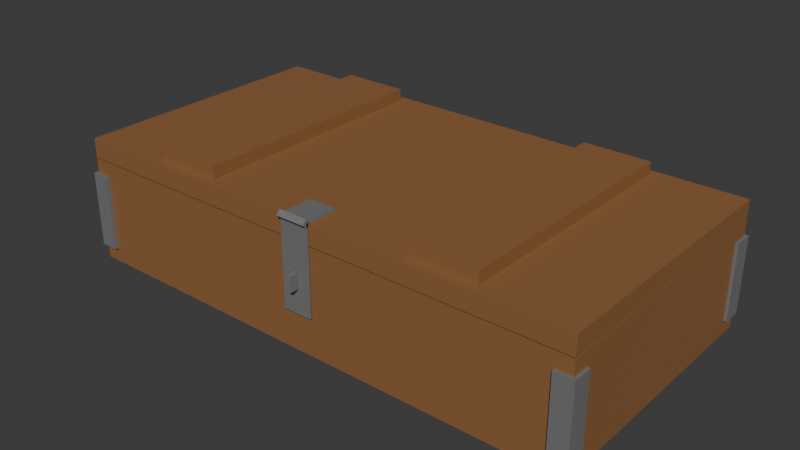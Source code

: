 # Source: WeaponChest.blend  (saved by Blender 4.4.32; exported with 4.5.12 LTS)
import bpy
from mathutils import Matrix  # noqa: F401  (used for matrix-valued properties, if any)

bpy.ops.wm.read_factory_settings(use_empty=True)
scene = bpy.context.scene
scene.name = 'Scene'

# ---- collections
col_collection = bpy.data.collections.new('Collection'); scene.collection.children.link(col_collection)

# ---- materials (node trees are filled in below, after node groups)
mat_material = bpy.data.materials.new('Material')
mat_material.alpha_threshold = 0.0
mat_material.roughness = 0.5
mat_material.line_color = (0.0, 0.0, 0.0, 1.0)
mat_material_002 = bpy.data.materials.new('Material.002')
mat_material_001 = bpy.data.materials.new('Material.001')

# ---- material node trees
mat_material.use_nodes = True; mat_material.node_tree.nodes.clear()
_N = mat_material.node_tree.nodes; _L = mat_material.node_tree.links
n0 = _N.new('ShaderNodeOutputMaterial'); n0.name = 'Material Output'; n0.location = (300, 300)
n1 = _N.new('ShaderNodeBsdfPrincipled'); n1.name = 'Principled BSDF'; n1.location = (10, 300)
n1.inputs[0].default_value = (0.2874, 0.1329, 0.04817, 1.0)
n1.inputs[3].default_value = 1.45
_L.new(n1.outputs[0], n0.inputs[0])
n0.is_active_output = True
mat_material_002.use_nodes = True; mat_material_002.node_tree.nodes.clear()
_N = mat_material_002.node_tree.nodes; _L = mat_material_002.node_tree.links
n0 = _N.new('ShaderNodeBsdfPrincipled'); n0.name = 'Principled BSDF'; n0.location = (10, 300)
n0.inputs[0].default_value = (0.1845, 0.1845, 0.1845, 0.4667)
n1 = _N.new('ShaderNodeOutputMaterial'); n1.name = 'Material Output'; n1.location = (300, 300)
_L.new(n0.outputs[0], n1.inputs[0])
n1.is_active_output = True
mat_material_001.use_nodes = True; mat_material_001.node_tree.nodes.clear()
_N = mat_material_001.node_tree.nodes; _L = mat_material_001.node_tree.links
n0 = _N.new('ShaderNodeBsdfPrincipled'); n0.name = 'Principled BSDF'; n0.location = (10, 300)
n0.inputs[0].default_value = (0.1845, 0.1845, 0.1845, 1.0)
n1 = _N.new('ShaderNodeOutputMaterial'); n1.name = 'Material Output'; n1.location = (300, 300)
_L.new(n0.outputs[0], n1.inputs[0])
n1.is_active_output = True

# ---- world
world_world = bpy.data.worlds.new('World'); scene.world = world_world
world_world.use_nodes = True; world_world.node_tree.nodes.clear()
_N = world_world.node_tree.nodes; _L = world_world.node_tree.links
n0 = _N.new('ShaderNodeOutputWorld'); n0.name = 'World Output'; n0.location = (300, 300)
n1 = _N.new('ShaderNodeBackground'); n1.name = 'Background'; n1.location = (10, 300)
n1.inputs[0].default_value = (0.05088, 0.05088, 0.05088, 1.0)
_L.new(n1.outputs[0], n0.inputs[0])
n0.is_active_output = True
world_world.color = (0.05088, 0.05088, 0.05088)
world_world.sun_shadow_jitter_overblur = 0.0

# ---- meshes
me_cube = bpy.data.meshes.new('Cube')
me_cube.from_pydata([(5.008, 2.568, 1.999), (5.008, 2.568, -0.0008664), (5.008, -2.568, 1.999), (5.008, -2.568, -0.0008664), (-5.008, 2.568, 1.999), (-5.008, 2.568, -0.0008664), (-5.008, -2.568, 1.999), (-5.008, -2.568, -0.0008664), (4.679, -2.251, 1.999), (-4.679, -2.251, 1.999), (4.679, 2.25, 1.999), (-4.679, 2.25, 1.999), (4.679, -2.251, 1.354), (-4.679, -2.251, 1.354), (4.679, 2.25, 1.354), (-4.679, 2.25, 1.354), (3.749, -0.7636, 1.354), (-3.749, -0.7636, 1.354), (3.749, 0.763, 1.354), (-3.749, 0.763, 1.354), (3.749, -0.7636, 0.9372), (-3.749, -0.7636, 0.9372), (3.749, 0.763, 0.9372), (-3.749, 0.763, 0.9372), (-5.008, 2.568, -0.0008664), (-5.008, -2.568, -0.0008664), (5.008, 2.568, 1.999), (5.008, 2.568, -0.0008664), (-5.008, -2.568, 1.999), (5.008, -2.568, 1.999), (5.008, -2.568, -0.0008664), (-5.008, 2.568, 1.999), (0.2598, 2.568, -0.0008664), (-0.2598, 2.568, -0.0008664), (0.2598, -2.568, 1.999), (-0.2598, -2.568, 1.999), (-0.2598, -2.568, -0.0008664), (0.2598, -2.568, -0.0008664), (-0.2598, 2.568, 1.999), (0.2598, 2.568, 1.999), (0.2427, -2.251, 1.999), (-0.2427, -2.251, 1.999), (-0.2427, 2.25, 1.999), (0.2427, 2.25, 1.999), (0.2427, -2.251, 1.354), (-0.2427, -2.251, 1.354), (-0.2427, 2.25, 1.354), (0.2427, 2.25, 1.354), (0.1945, -0.7636, 1.354), (-0.1945, -0.7636, 1.354), (-0.1945, 0.763, 1.354), (0.1945, 0.763, 1.354), (0.1945, -0.7636, 0.9372), (-0.1945, -0.7636, 0.9372), (-0.1945, 0.763, 0.9372), (0.1945, 0.763, 0.9372), (0.2369, -2.568, 1.971), (-0.2369, -2.568, 1.971), (-0.2369, -2.568, 0.8623), (0.2369, -2.568, 0.8623), (0.2369, -2.601, 1.971), (-0.2369, -2.601, 1.971), (-0.2369, -2.601, 0.8623), (0.2369, -2.601, 0.8623), (0.03669, -2.601, 1.493), (-0.03669, -2.601, 1.493), (-0.03669, -2.601, 1.196), (0.03669, -2.601, 1.196), (0.03669, -2.767, 1.493), (-0.03669, -2.767, 1.493), (-0.03669, -2.767, 1.196), (0.03669, -2.767, 1.196), (4.704, -2.63, 0.2712), (4.704, -2.63, 1.726), (4.692, -2.252, 0.2712), (4.692, -2.252, 1.726), (5.062, -2.63, 0.2712), (5.062, -2.63, 1.726), (5.062, -2.252, 0.2712), (5.062, -2.252, 1.726), (-5.063, -2.63, 0.2712), (-5.063, -2.63, 1.726), (-5.075, -2.252, 0.2712), (-5.075, -2.252, 1.726), (-4.704, -2.63, 0.2712), (-4.704, -2.63, 1.726), (-4.704, -2.252, 0.2712), (-4.704, -2.252, 1.726), (4.704, 2.242, 0.2712), (4.704, 2.242, 1.726), (4.692, 2.62, 0.2712), (4.692, 2.62, 1.726), (5.062, 2.242, 0.2712), (5.062, 2.242, 1.726), (5.062, 2.62, 0.2712), (5.062, 2.62, 1.726), (-5.063, 2.242, 0.2712), (-5.063, 2.242, 1.726), (-5.075, 2.62, 0.2712), (-5.075, 2.62, 1.726), (-4.704, 2.242, 0.2712), (-4.704, 2.242, 1.726), (-4.704, 2.62, 0.2712), (-4.704, 2.62, 1.726)], [], [(34, 2, 8, 40), (36, 35, 6, 7), (5, 7, 25, 24), (32, 1, 3, 37), (3, 1, 27, 30), (32, 39, 0, 1), (42, 11, 15, 46), (4, 6, 9, 11), (2, 0, 10, 8), (38, 4, 11, 42), (15, 13, 17, 19), (8, 10, 14, 12), (11, 9, 13, 15), (40, 8, 12, 44), (50, 19, 23, 54), (44, 12, 16, 48), (46, 15, 19, 50), (12, 14, 18, 16), (54, 23, 21, 53), (16, 18, 22, 20), (19, 17, 21, 23), (48, 16, 20, 52), (25, 28, 31, 24), (27, 26, 29, 30), (6, 4, 31, 28), (0, 2, 29, 26), (4, 5, 24, 31), (7, 6, 28, 25), (2, 3, 30, 29), (1, 0, 26, 27), (17, 49, 53, 21), (49, 48, 52, 53), (22, 55, 52, 20), (55, 54, 53, 52), (14, 47, 51, 18), (47, 46, 50, 51), (13, 45, 49, 17), (45, 44, 48, 49), (18, 51, 55, 22), (51, 50, 54, 55), (9, 41, 45, 13), (41, 40, 44, 45), (0, 39, 43, 10), (39, 38, 42, 43), (10, 43, 47, 14), (43, 42, 46, 47), (5, 4, 38, 33), (33, 38, 39, 32), (5, 33, 36, 7), (33, 32, 37, 36), (3, 2, 34, 37), (37, 34, 56, 59), (6, 35, 41, 9), (35, 34, 40, 41), (59, 56, 60, 63), (36, 37, 59, 58), (34, 35, 57, 56), (35, 36, 58, 57), (61, 62, 66, 65), (56, 57, 61, 60), (57, 58, 62, 61), (58, 59, 63, 62), (67, 64, 68, 71), (62, 63, 67, 66), (63, 60, 64, 67), (60, 61, 65, 64), (71, 68, 69, 70), (64, 65, 69, 68), (65, 66, 70, 69), (66, 67, 71, 70), (72, 73, 75, 74), (74, 75, 79, 78), (78, 79, 77, 76), (76, 77, 73, 72), (74, 78, 76, 72), (79, 75, 73, 77), (80, 81, 83, 82), (82, 83, 87, 86), (86, 87, 85, 84), (84, 85, 81, 80), (82, 86, 84, 80), (87, 83, 81, 85), (88, 89, 91, 90), (90, 91, 95, 94), (94, 95, 93, 92), (92, 93, 89, 88), (90, 94, 92, 88), (95, 91, 89, 93), (96, 97, 99, 98), (98, 99, 103, 102), (102, 103, 101, 100), (100, 101, 97, 96), (98, 102, 100, 96), (103, 99, 97, 101)])
me_cube.polygons.foreach_set('material_index', [0, 0, 0, 0, 0, 0, 0, 0, 0, 0, 1, 0, 0, 0, 1, 1, 1, 1, 1, 1, 1, 1, 0, 0, 0, 0, 0, 0, 0, 0, 1, 1, 1, 1, 1, 1, 1, 1, 1, 1, 0, 0, 0, 0, 0, 0, 0, 0, 0, 0, 0, 0, 0, 0, 1, 0, 0, 0, 1, 1, 1, 1, 1, 1, 1, 1, 1, 1, 1, 1, 1, 1, 1, 1, 1, 1, 1, 1, 1, 1, 1, 1, 1, 1, 1, 1, 1, 1, 1, 1, 1, 1, 1, 1])
_uv = me_cube.uv_layers.new(name='UVMap')
_uv.uv.foreach_set('vector', [0.625, 0.8333, 0.625, 0.75, 0.625, 0.75, 0.625, 0.8333, 0.375, 0.9167, 0.625, 0.9167, 0.625, 1.0, 0.375, 1.0, 0.125, 0.5, 0.125, 0.75, 0.125, 0.75, 0.125, 0.5, 0.2917, 0.5, 0.375, 0.5, 0.375, 0.75, 0.2917, 0.75, 0.375, 0.75, 0.375, 0.5, 0.375, 0.5, 0.375, 0.75, 0.375, 0.4167, 0.625, 0.4167, 0.625, 0.5, 0.375, 0.5, 0.625, 0.3333, 0.625, 0.25, 0.625, 0.25, 0.625, 0.3333, 0.625, 0.25, 0.625, 0.0, 0.625, 0.0, 0.625, 0.25, 0.625, 0.75, 0.625, 0.5, 0.625, 0.5, 0.625, 0.75, 0.625, 0.3333, 0.625, 0.25, 0.625, 0.25, 0.625, 0.3333, 0.625, 0.25, 0.625, 0.0, 0.625, 0.0, 0.625, 0.25, 0.625, 0.75, 0.625, 0.5, 0.625, 0.5, 0.625, 0.75, 0.625, 0.25, 0.625, 0.0, 0.625, 0.0, 0.625, 0.25, 0.625, 0.8333, 0.625, 0.75, 0.625, 0.75, 0.625, 0.8333, 0.625, 0.3333, 0.625, 0.25, 0.625, 0.25, 0.625, 0.3333, 0.625, 0.8333, 0.625, 0.75, 0.625, 0.75, 0.625, 0.8333, 0.625, 0.3333, 0.625, 0.25, 0.625, 0.25, 0.625, 0.3333, 0.625, 0.75, 0.625, 0.5, 0.625, 0.5, 0.625, 0.75, 0.7917, 0.5, 0.875, 0.5, 0.875, 0.75, 0.7917, 0.75, 0.625, 0.75, 0.625, 0.5, 0.625, 0.5, 0.625, 0.75, 0.625, 0.25, 0.625, 0.0, 0.625, 0.0, 0.625, 0.25, 0.625, 0.8333, 0.625, 0.75, 0.625, 0.75, 0.625, 0.8333, 0.375, 0.0, 0.625, 0.0, 0.625, 0.25, 0.375, 0.25, 0.375, 0.5, 0.625, 0.5, 0.625, 0.75, 0.375, 0.75, 0.625, 0.0, 0.625, 0.25, 0.625, 0.25, 0.625, 0.0, 0.625, 0.5, 0.625, 0.75, 0.625, 0.75, 0.625, 0.5, 0.625, 0.25, 0.375, 0.25, 0.375, 0.25, 0.625, 0.25, 0.375, 1.0, 0.625, 1.0, 0.625, 1.0, 0.375, 1.0, 0.625, 0.75, 0.375, 0.75, 0.375, 0.75, 0.625, 0.75, 0.375, 0.5, 0.625, 0.5, 0.625, 0.5, 0.375, 0.5, 0.625, 1.0, 0.625, 0.9167, 0.625, 0.9167, 0.625, 1.0, 0.625, 0.9167, 0.625, 0.8333, 0.625, 0.8333, 0.625, 0.9167, 0.625, 0.5, 0.7083, 0.5, 0.7083, 0.75, 0.625, 0.75, 0.7083, 0.5, 0.7917, 0.5, 0.7917, 0.75, 0.7083, 0.75, 0.625, 0.5, 0.625, 0.4167, 0.625, 0.4167, 0.625, 0.5, 0.625, 0.4167, 0.625, 0.3333, 0.625, 0.3333, 0.625, 0.4167, 0.625, 1.0, 0.625, 0.9167, 0.625, 0.9167, 0.625, 1.0, 0.625, 0.9167, 0.625, 0.8333, 0.625, 0.8333, 0.625, 0.9167, 0.625, 0.5, 0.625, 0.4167, 0.625, 0.4167, 0.625, 0.5, 0.625, 0.4167, 0.625, 0.3333, 0.625, 0.3333, 0.625, 0.4167, 0.625, 1.0, 0.625, 0.9167, 0.625, 0.9167, 0.625, 1.0, 0.625, 0.9167, 0.625, 0.8333, 0.625, 0.8333, 0.625, 0.9167, 0.625, 0.5, 0.625, 0.4167, 0.625, 0.4167, 0.625, 0.5, 0.625, 0.4167, 0.625, 0.3333, 0.625, 0.3333, 0.625, 0.4167, 0.625, 0.5, 0.625, 0.4167, 0.625, 0.4167, 0.625, 0.5, 0.625, 0.4167, 0.625, 0.3333, 0.625, 0.3333, 0.625, 0.4167, 0.375, 0.25, 0.625, 0.25, 0.625, 0.3333, 0.375, 0.3333, 0.375, 0.3333, 0.625, 0.3333, 0.625, 0.4167, 0.375, 0.4167, 0.125, 0.5, 0.2083, 0.5, 0.2083, 0.75, 0.125, 0.75, 0.2083, 0.5, 0.2917, 0.5, 0.2917, 0.75, 0.2083, 0.75, 0.375, 0.75, 0.625, 0.75, 0.625, 0.8333, 0.375, 0.8333, 0.375, 0.8333, 0.625, 0.8333, 0.625, 0.8333, 0.375, 0.8333, 0.625, 1.0, 0.625, 0.9167, 0.625, 0.9167, 0.625, 1.0, 0.625, 0.9167, 0.625, 0.8333, 0.625, 0.8333, 0.625, 0.9167, 0.375, 0.8333, 0.625, 0.8333, 0.625, 0.8333, 0.375, 0.8333, 0.2083, 0.75, 0.2917, 0.75, 0.2917, 0.75, 0.2083, 0.75, 0.625, 0.8333, 0.625, 0.9167, 0.625, 0.9167, 0.625, 0.8333, 0.625, 0.9167, 0.375, 0.9167, 0.375, 0.9167, 0.625, 0.9167, 0.625, 0.9167, 0.375, 0.9167, 0.375, 0.9167, 0.625, 0.9167, 0.625, 0.8333, 0.625, 0.9167, 0.625, 0.9167, 0.625, 0.8333, 0.625, 0.9167, 0.375, 0.9167, 0.375, 0.9167, 0.625, 0.9167, 0.2083, 0.75, 0.2917, 0.75, 0.2917, 0.75, 0.2083, 0.75, 0.375, 0.8333, 0.625, 0.8333, 0.625, 0.8333, 0.375, 0.8333, 0.2083, 0.75, 0.2917, 0.75, 0.2917, 0.75, 0.2083, 0.75, 0.375, 0.8333, 0.625, 0.8333, 0.625, 0.8333, 0.375, 0.8333, 0.625, 0.8333, 0.625, 0.9167, 0.625, 0.9167, 0.625, 0.8333, 0.375, 0.8333, 0.625, 0.8333, 0.625, 0.9167, 0.375, 0.9167, 0.625, 0.8333, 0.625, 0.9167, 0.625, 0.9167, 0.625, 0.8333, 0.625, 0.9167, 0.375, 0.9167, 0.375, 0.9167, 0.625, 0.9167, 0.2083, 0.75, 0.2917, 0.75, 0.2917, 0.75, 0.2083, 0.75, 0.375, 0.0, 0.625, 0.0, 0.625, 0.25, 0.375, 0.25, 0.375, 0.25, 0.625, 0.25, 0.625, 0.5, 0.375, 0.5, 0.375, 0.5, 0.625, 0.5, 0.625, 0.75, 0.375, 0.75, 0.375, 0.75, 0.625, 0.75, 0.625, 1.0, 0.375, 1.0, 0.125, 0.5, 0.375, 0.5, 0.375, 0.75, 0.125, 0.75, 0.625, 0.5, 0.875, 0.5, 0.875, 0.75, 0.625, 0.75, 0.375, 0.0, 0.625, 0.0, 0.625, 0.25, 0.375, 0.25, 0.375, 0.25, 0.625, 0.25, 0.625, 0.5, 0.375, 0.5, 0.375, 0.5, 0.625, 0.5, 0.625, 0.75, 0.375, 0.75, 0.375, 0.75, 0.625, 0.75, 0.625, 1.0, 0.375, 1.0, 0.125, 0.5, 0.375, 0.5, 0.375, 0.75, 0.125, 0.75, 0.625, 0.5, 0.875, 0.5, 0.875, 0.75, 0.625, 0.75, 0.375, 0.0, 0.625, 0.0, 0.625, 0.25, 0.375, 0.25, 0.375, 0.25, 0.625, 0.25, 0.625, 0.5, 0.375, 0.5, 0.375, 0.5, 0.625, 0.5, 0.625, 0.75, 0.375, 0.75, 0.375, 0.75, 0.625, 0.75, 0.625, 1.0, 0.375, 1.0, 0.125, 0.5, 0.375, 0.5, 0.375, 0.75, 0.125, 0.75, 0.625, 0.5, 0.875, 0.5, 0.875, 0.75, 0.625, 0.75, 0.375, 0.0, 0.625, 0.0, 0.625, 0.25, 0.375, 0.25, 0.375, 0.25, 0.625, 0.25, 0.625, 0.5, 0.375, 0.5, 0.375, 0.5, 0.625, 0.5, 0.625, 0.75, 0.375, 0.75, 0.375, 0.75, 0.625, 0.75, 0.625, 1.0, 0.375, 1.0, 0.125, 0.5, 0.375, 0.5, 0.375, 0.75, 0.125, 0.75, 0.625, 0.5, 0.875, 0.5, 0.875, 0.75, 0.625, 0.75])
me_cube.materials.append(mat_material)
me_cube.materials.append(mat_material_002)
me_cube.use_mirror_vertex_groups = False
me_cube.update()
me_cube_001 = bpy.data.meshes.new('Cube.001')
me_cube_001.from_pydata([(-5.008, -5.133, -0.004611), (-5.008, -5.133, 0.3647), (-5.008, 0.004452, -0.004611), (-5.008, 0.004452, 0.3647), (5.008, -5.133, -0.004611), (5.008, -5.133, 0.3647), (5.008, 0.004452, -0.004611), (5.008, 0.004452, 0.3647), (0.2645, 0.004452, -0.004611), (-0.2645, 0.004452, -0.004611), (-0.2645, 0.004452, 0.3647), (0.2645, 0.004452, 0.3647), (-0.2645, -5.133, -0.004611), (0.2645, -5.133, -0.004611), (0.2645, -5.133, 0.3647), (-0.2645, -5.133, 0.3647), (-1.914, 0.004452, -0.004611), (-3.461, 0.004452, -0.004611), (-1.914, -5.133, 0.3647), (-3.461, -5.133, 0.3647), (-3.461, 0.004452, 0.3647), (-1.914, 0.004452, 0.3647), (-3.461, -5.133, -0.004611), (-1.914, -5.133, -0.004611), (1.914, 0.004452, 0.3647), (3.461, 0.004452, 0.3647), (1.914, -5.133, -0.004611), (3.461, -5.133, -0.004611), (3.461, 0.004452, -0.004611), (1.914, 0.004452, -0.004611), (3.461, -5.133, 0.3647), (1.914, -5.133, 0.3647), (-2.049, -4.954, 0.3647), (-3.326, -4.954, 0.3647), (-3.326, -0.1747, 0.3647), (-2.049, -0.1747, 0.3647), (2.049, -0.1747, 0.3647), (3.326, -0.1747, 0.3647), (3.326, -4.954, 0.3647), (2.049, -4.954, 0.3647), (-2.049, -4.954, 0.6013), (-3.326, -4.954, 0.6013), (-3.326, -0.1747, 0.6013), (-2.049, -0.1747, 0.6013), (2.049, -0.1747, 0.6013), (3.326, -0.1747, 0.6013), (3.326, -4.954, 0.6013), (2.049, -4.954, 0.6013), (-5.008, -4.53, -0.004611), (-5.008, -4.53, 0.3647), (5.008, -4.53, -0.004611), (5.008, -4.53, 0.3647), (0.2645, -4.53, 0.3647), (-0.2645, -4.53, 0.3647), (-0.2645, -4.53, -0.004611), (0.2645, -4.53, -0.004611), (-3.461, -4.53, -0.004611), (-1.914, -4.53, -0.004611), (-1.914, -4.53, 0.3647), (-3.461, -4.53, 0.3647), (3.461, -4.53, 0.3647), (1.914, -4.53, 0.3647), (1.914, -4.53, -0.004611), (3.461, -4.53, -0.004611), (-2.049, -4.393, 0.3647), (-3.326, -4.393, 0.3647), (3.326, -4.393, 0.3647), (2.049, -4.393, 0.3647), (-2.049, -4.393, 0.6013), (-3.326, -4.393, 0.6013), (3.326, -4.393, 0.6013), (2.049, -4.393, 0.6013), (0.2645, -5.186, 0.4142), (-0.2645, -5.186, 0.4142), (0.2645, -4.53, 0.4142), (-0.2645, -4.53, 0.4142), (-0.2793, -5.185, 0.3141), (-0.2793, -5.266, 0.3954), (-0.2793, -5.104, 0.3954), (-0.2793, -5.185, 0.4767), (0.2793, -5.185, 0.3141), (0.2793, -5.266, 0.3954), (0.2793, -5.104, 0.3954), (0.2793, -5.185, 0.4767), (-0.2793, -5.15, -1.292), (-0.2793, -5.181, -1.292), (-0.2793, -5.15, 0.4047), (-0.2793, -5.181, 0.4047), (0.2793, -5.15, -1.292), (0.2793, -5.181, -1.292), (0.2793, -5.15, 0.4047), (0.2793, -5.181, 0.4047), (-0.2793, -5.15, -0.4415), (-0.2793, -5.15, -1.007), (-0.2793, -5.181, -1.007), (-0.2793, -5.181, -0.4415), (0.2793, -5.15, -1.007), (0.2793, -5.15, -0.4415), (0.2793, -5.181, -0.4415), (0.2793, -5.181, -1.007), (-0.2793, -5.15, -0.4415), (-0.2793, -5.15, -1.007), (-0.2793, -5.181, -1.007), (-0.2793, -5.181, -0.4415), (0.2793, -5.15, -1.007), (0.2793, -5.15, -0.4415), (0.2793, -5.181, -0.4415), (0.2793, -5.181, -1.007), (-0.04646, -5.153, -0.491), (-0.04646, -5.153, -0.9577), (-0.04646, -5.179, -0.9577), (-0.04646, -5.179, -0.491), (0.04646, -5.153, -0.9577), (0.04646, -5.153, -0.491), (0.04646, -5.179, -0.491), (0.04646, -5.179, -0.9577)], [], [(48, 49, 3, 2), (28, 25, 7, 6), (50, 51, 5, 4), (22, 19, 1, 0), (63, 50, 4, 27), (59, 49, 1, 19), (61, 52, 14, 31), (12, 13, 14, 15), (57, 54, 12, 23), (54, 55, 13, 12), (26, 31, 14, 13), (52, 53, 75, 74), (16, 21, 10, 9), (9, 10, 11, 8), (2, 3, 20, 17), (17, 20, 21, 16), (48, 56, 22, 0), (56, 57, 23, 22), (53, 58, 18, 15), (60, 25, 37, 66), (12, 15, 18, 23), (23, 18, 19, 22), (4, 5, 30, 27), (27, 30, 31, 26), (51, 60, 30, 5), (25, 24, 36, 37), (55, 62, 26, 13), (62, 63, 27, 26), (8, 11, 24, 29), (29, 24, 25, 28), (39, 38, 46, 47), (67, 39, 47, 71), (59, 19, 33, 65), (61, 31, 39, 67), (21, 20, 34, 35), (19, 18, 32, 33), (31, 30, 38, 39), (58, 21, 35, 64), (68, 69, 41, 40), (70, 71, 47, 46), (65, 33, 41, 69), (35, 34, 42, 43), (66, 37, 45, 70), (37, 36, 44, 45), (64, 35, 43, 68), (33, 32, 40, 41), (32, 64, 68, 40), (38, 66, 70, 46), (34, 65, 69, 42), (45, 44, 71, 70), (43, 42, 69, 68), (18, 58, 64, 32), (24, 61, 67, 36), (20, 59, 65, 34), (36, 67, 71, 44), (29, 28, 63, 62), (8, 29, 62, 55), (7, 25, 60, 51), (30, 60, 66, 38), (10, 21, 58, 53), (17, 16, 57, 56), (2, 17, 56, 48), (9, 8, 55, 54), (16, 9, 54, 57), (11, 10, 53, 52), (24, 11, 52, 61), (20, 3, 49, 59), (28, 6, 50, 63), (6, 7, 51, 50), (0, 1, 49, 48), (74, 75, 73, 72), (14, 52, 74, 72), (53, 15, 73, 75), (73, 15, 14, 72), (76, 77, 79, 78), (78, 79, 83, 82), (82, 83, 81, 80), (80, 81, 77, 76), (78, 82, 80, 76), (83, 79, 77, 81), (92, 95, 87, 86), (86, 87, 91, 90), (96, 99, 89, 88), (88, 89, 85, 84), (93, 96, 88, 84), (99, 94, 85, 89), (91, 87, 95, 98), (97, 98, 106, 105), (86, 90, 97, 92), (93, 94, 102, 101), (90, 91, 98, 97), (94, 99, 107, 102), (84, 85, 94, 93), (96, 93, 101, 104), (106, 103, 111, 114), (100, 105, 113, 108), (105, 106, 107, 104), (101, 102, 103, 100), (92, 97, 105, 100), (98, 95, 103, 106), (95, 92, 100, 103), (99, 96, 104, 107), (112, 115, 114, 113), (108, 111, 110, 109), (105, 104, 112, 113), (101, 100, 108, 109), (104, 101, 109, 112), (102, 107, 115, 110), (107, 106, 114, 115), (103, 102, 110, 111), (110, 115, 112, 109), (111, 108, 113, 114)])
me_cube_001.polygons.foreach_set('material_index', [0, 0, 0, 0, 0, 0, 0, 0, 0, 0, 0, 1, 0, 0, 0, 0, 0, 0, 0, 0, 0, 0, 0, 0, 0, 0, 0, 0, 0, 0, 0, 0, 0, 0, 0, 0, 0, 0, 0, 0, 0, 0, 0, 0, 0, 0, 0, 0, 0, 0, 0, 0, 0, 0, 0, 0, 0, 0, 0, 0, 0, 0, 0, 0, 0, 0, 0, 0, 0, 0, 1, 1, 1, 1, 1, 1, 1, 1, 1, 1, 1, 1, 1, 1, 1, 1, 1, 1, 1, 1, 1, 1, 1, 1, 1, 1, 1, 1, 1, 1, 1, 1, 1, 1, 1, 1, 1, 1, 1, 1, 1, 1])
_uv = me_cube_001.uv_layers.new(name='UVMap')
_uv.uv.foreach_set('vector', [0.375, 0.02934, 0.625, 0.02934, 0.625, 0.25, 0.375, 0.25, 0.375, 0.4722, 0.625, 0.4722, 0.625, 0.5, 0.375, 0.5, 0.375, 0.7207, 0.625, 0.7207, 0.625, 0.75, 0.375, 0.75, 0.375, 0.9722, 0.625, 0.9722, 0.625, 1.0, 0.375, 1.0, 0.3472, 0.7207, 0.375, 0.7207, 0.375, 0.75, 0.3472, 0.75, 0.8472, 0.7207, 0.875, 0.7207, 0.875, 0.75, 0.8472, 0.75, 0.6806, 0.7207, 0.7083, 0.7207, 0.7083, 0.75, 0.6806, 0.75, 0.375, 0.9167, 0.375, 0.8333, 0.625, 0.8333, 0.625, 0.9167, 0.1806, 0.7207, 0.2083, 0.7207, 0.2083, 0.75, 0.1806, 0.75, 0.2083, 0.7207, 0.2917, 0.7207, 0.2917, 0.75, 0.2083, 0.75, 0.375, 0.8056, 0.625, 0.8056, 0.625, 0.8333, 0.375, 0.8333, 0.7083, 0.7207, 0.7917, 0.7207, 0.7917, 0.7207, 0.7083, 0.7207, 0.375, 0.3056, 0.625, 0.3056, 0.625, 0.3333, 0.375, 0.3333, 0.375, 0.3333, 0.625, 0.3333, 0.625, 0.4167, 0.375, 0.4167, 0.375, 0.25, 0.625, 0.25, 0.625, 0.2778, 0.375, 0.2778, 0.375, 0.2778, 0.625, 0.2778, 0.625, 0.3056, 0.375, 0.3056, 0.125, 0.7207, 0.1528, 0.7207, 0.1528, 0.75, 0.125, 0.75, 0.1528, 0.7207, 0.1806, 0.7207, 0.1806, 0.75, 0.1528, 0.75, 0.7917, 0.7207, 0.8194, 0.7207, 0.8194, 0.75, 0.7917, 0.75, 0.6528, 0.7207, 0.6528, 0.5, 0.6528, 0.5, 0.6528, 0.7207, 0.375, 0.9167, 0.625, 0.9167, 0.625, 0.9444, 0.375, 0.9444, 0.375, 0.9444, 0.625, 0.9444, 0.625, 0.9722, 0.375, 0.9722, 0.375, 0.75, 0.625, 0.75, 0.625, 0.7778, 0.375, 0.7778, 0.375, 0.7778, 0.625, 0.7778, 0.625, 0.8056, 0.375, 0.8056, 0.625, 0.7207, 0.6528, 0.7207, 0.6528, 0.75, 0.625, 0.75, 0.625, 0.4722, 0.625, 0.4444, 0.625, 0.4444, 0.625, 0.4722, 0.2917, 0.7207, 0.3194, 0.7207, 0.3194, 0.75, 0.2917, 0.75, 0.3194, 0.7207, 0.3472, 0.7207, 0.3472, 0.75, 0.3194, 0.75, 0.375, 0.4167, 0.625, 0.4167, 0.625, 0.4444, 0.375, 0.4444, 0.375, 0.4444, 0.625, 0.4444, 0.625, 0.4722, 0.375, 0.4722, 0.625, 0.8056, 0.625, 0.7778, 0.625, 0.7778, 0.625, 0.8056, 0.6806, 0.7207, 0.6806, 0.75, 0.6806, 0.75, 0.6806, 0.7207, 0.8472, 0.7207, 0.8472, 0.75, 0.8472, 0.75, 0.8472, 0.7207, 0.6806, 0.7207, 0.6806, 0.75, 0.6806, 0.75, 0.6806, 0.7207, 0.625, 0.3056, 0.625, 0.2778, 0.625, 0.2778, 0.625, 0.3056, 0.625, 0.9722, 0.625, 0.9444, 0.625, 0.9444, 0.625, 0.9722, 0.625, 0.8056, 0.625, 0.7778, 0.625, 0.7778, 0.625, 0.8056, 0.8194, 0.7207, 0.8194, 0.5, 0.8194, 0.5, 0.8194, 0.7207, 0.8194, 0.7207, 0.8472, 0.7207, 0.8472, 0.75, 0.8194, 0.75, 0.6528, 0.7207, 0.6806, 0.7207, 0.6806, 0.75, 0.6528, 0.75, 0.8472, 0.7207, 0.8472, 0.75, 0.8472, 0.75, 0.8472, 0.7207, 0.625, 0.3056, 0.625, 0.2778, 0.625, 0.2778, 0.625, 0.3056, 0.6528, 0.7207, 0.6528, 0.5, 0.6528, 0.5, 0.6528, 0.7207, 0.625, 0.4722, 0.625, 0.4444, 0.625, 0.4444, 0.625, 0.4722, 0.8194, 0.7207, 0.8194, 0.5, 0.8194, 0.5, 0.8194, 0.7207, 0.625, 0.9722, 0.625, 0.9444, 0.625, 0.9444, 0.625, 0.9722, 0.8194, 0.75, 0.8194, 0.7207, 0.8194, 0.7207, 0.8194, 0.75, 0.6528, 0.75, 0.6528, 0.7207, 0.6528, 0.7207, 0.6528, 0.75, 0.8472, 0.5, 0.8472, 0.7207, 0.8472, 0.7207, 0.8472, 0.5, 0.6528, 0.5, 0.6806, 0.5, 0.6806, 0.7207, 0.6528, 0.7207, 0.8194, 0.5, 0.8472, 0.5, 0.8472, 0.7207, 0.8194, 0.7207, 0.8194, 0.75, 0.8194, 0.7207, 0.8194, 0.7207, 0.8194, 0.75, 0.6806, 0.5, 0.6806, 0.7207, 0.6806, 0.7207, 0.6806, 0.5, 0.8472, 0.5, 0.8472, 0.7207, 0.8472, 0.7207, 0.8472, 0.5, 0.6806, 0.5, 0.6806, 0.7207, 0.6806, 0.7207, 0.6806, 0.5, 0.3194, 0.5, 0.3472, 0.5, 0.3472, 0.7207, 0.3194, 0.7207, 0.2917, 0.5, 0.3194, 0.5, 0.3194, 0.7207, 0.2917, 0.7207, 0.625, 0.5, 0.6528, 0.5, 0.6528, 0.7207, 0.625, 0.7207, 0.6528, 0.75, 0.6528, 0.7207, 0.6528, 0.7207, 0.6528, 0.75, 0.7917, 0.5, 0.8194, 0.5, 0.8194, 0.7207, 0.7917, 0.7207, 0.1528, 0.5, 0.1806, 0.5, 0.1806, 0.7207, 0.1528, 0.7207, 0.125, 0.5, 0.1528, 0.5, 0.1528, 0.7207, 0.125, 0.7207, 0.2083, 0.5, 0.2917, 0.5, 0.2917, 0.7207, 0.2083, 0.7207, 0.1806, 0.5, 0.2083, 0.5, 0.2083, 0.7207, 0.1806, 0.7207, 0.7083, 0.5, 0.7917, 0.5, 0.7917, 0.7207, 0.7083, 0.7207, 0.6806, 0.5, 0.7083, 0.5, 0.7083, 0.7207, 0.6806, 0.7207, 0.8472, 0.5, 0.875, 0.5, 0.875, 0.7207, 0.8472, 0.7207, 0.3472, 0.5, 0.375, 0.5, 0.375, 0.7207, 0.3472, 0.7207, 0.375, 0.5, 0.625, 0.5, 0.625, 0.7207, 0.375, 0.7207, 0.375, 0.0, 0.625, 0.0, 0.625, 0.02934, 0.375, 0.02934, 0.7083, 0.7207, 0.7917, 0.7207, 0.7917, 0.75, 0.7083, 0.75, 0.7083, 0.75, 0.7083, 0.7207, 0.7083, 0.7207, 0.7083, 0.75, 0.7917, 0.7207, 0.7917, 0.75, 0.7917, 0.75, 0.7917, 0.7207, 0.7917, 0.75, 0.7917, 0.75, 0.625, 0.8333, 0.7083, 0.75, 0.375, 0.0, 0.625, 0.0, 0.625, 0.25, 0.375, 0.25, 0.375, 0.25, 0.625, 0.25, 0.625, 0.5, 0.375, 0.5, 0.375, 0.5, 0.625, 0.5, 0.625, 0.75, 0.375, 0.75, 0.375, 0.75, 0.625, 0.75, 0.625, 1.0, 0.375, 1.0, 0.125, 0.5, 0.375, 0.5, 0.375, 0.75, 0.125, 0.75, 0.625, 0.5, 0.875, 0.5, 0.875, 0.75, 0.625, 0.75, 0.375, 0.1667, 0.625, 0.1667, 0.625, 0.25, 0.375, 0.25, 0.375, 0.25, 0.625, 0.25, 0.625, 0.5, 0.375, 0.5, 0.375, 0.6667, 0.625, 0.6667, 0.625, 0.75, 0.375, 0.75, 0.375, 0.75, 0.625, 0.75, 0.625, 1.0, 0.375, 1.0, 0.125, 0.6667, 0.375, 0.6667, 0.375, 0.75, 0.125, 0.75, 0.625, 0.6667, 0.875, 0.6667, 0.875, 0.75, 0.625, 0.75, 0.625, 0.5, 0.875, 0.5, 0.875, 0.5833, 0.625, 0.5833, 0.375, 0.5833, 0.625, 0.5833, 0.625, 0.5833, 0.375, 0.5833, 0.125, 0.5, 0.375, 0.5, 0.375, 0.5833, 0.125, 0.5833, 0.375, 0.08333, 0.625, 0.08333, 0.625, 0.08333, 0.375, 0.08333, 0.375, 0.5, 0.625, 0.5, 0.625, 0.5833, 0.375, 0.5833, 0.875, 0.6667, 0.625, 0.6667, 0.625, 0.6667, 0.875, 0.6667, 0.375, 0.0, 0.625, 0.0, 0.625, 0.08333, 0.375, 0.08333, 0.375, 0.6667, 0.125, 0.6667, 0.125, 0.6667, 0.375, 0.6667, 0.625, 0.5833, 0.875, 0.5833, 0.875, 0.5833, 0.625, 0.5833, 0.125, 0.5833, 0.375, 0.5833, 0.375, 0.5833, 0.125, 0.5833, 0.375, 0.5833, 0.625, 0.5833, 0.625, 0.6667, 0.375, 0.6667, 0.375, 0.08333, 0.625, 0.08333, 0.625, 0.1667, 0.375, 0.1667, 0.125, 0.5833, 0.375, 0.5833, 0.375, 0.5833, 0.125, 0.5833, 0.625, 0.5833, 0.875, 0.5833, 0.875, 0.5833, 0.625, 0.5833, 0.625, 0.1667, 0.375, 0.1667, 0.375, 0.1667, 0.625, 0.1667, 0.625, 0.6667, 0.375, 0.6667, 0.375, 0.6667, 0.625, 0.6667, 0.375, 0.6667, 0.625, 0.6667, 0.625, 0.5833, 0.375, 0.5833, 0.375, 0.1667, 0.625, 0.1667, 0.625, 0.08333, 0.375, 0.08333, 0.375, 0.5833, 0.375, 0.6667, 0.375, 0.6667, 0.375, 0.5833, 0.375, 0.08333, 0.375, 0.1667, 0.375, 0.1667, 0.375, 0.08333, 0.375, 0.6667, 0.125, 0.6667, 0.125, 0.6667, 0.375, 0.6667, 0.875, 0.6667, 0.625, 0.6667, 0.625, 0.6667, 0.875, 0.6667, 0.625, 0.6667, 0.625, 0.5833, 0.625, 0.5833, 0.625, 0.6667, 0.625, 0.1667, 0.625, 0.08333, 0.625, 0.08333, 0.625, 0.1667, 0.625, 0.08333, 0.625, 0.6667, 0.375, 0.6667, 0.375, 0.08333, 0.625, 0.1667, 0.375, 0.1667, 0.375, 0.5833, 0.625, 0.5833])
me_cube_001.materials.append(mat_material)
me_cube_001.materials.append(mat_material_001)
me_cube_001.use_mirror_vertex_groups = False
me_cube_001.update()

# ---- objects
ob_cube = bpy.data.objects.new('Cube', me_cube)
ob_cube_001 = bpy.data.objects.new('Cube.001', me_cube_001)

# ---- transforms, parenting, visibility, modifiers, constraints
ob_cube.location = (0.0, 0.007994, -0.0003328)
ob_cube.scale = (0.1618, 0.1618, 0.1618)
ob_cube.lock_rotations_4d = False
ob_cube.empty_display_type = 'ARROWS'
ob_cube.lineart.crease_threshold = 0.0
ob_cube_001.location = (0.0, 0.4229, 0.3249)
ob_cube_001.rotation_euler = (-0.003488, 2.889e-16, 1.065e-16)
ob_cube_001.scale = (0.1618, 0.1618, 0.1618)
ob_cube_001.lock_rotations_4d = False
ob_cube_001.empty_display_type = 'ARROWS'
ob_cube_001.lineart.crease_threshold = 0.0

# ---- collection membership
col_collection.objects.link(ob_cube)
col_collection.objects.link(ob_cube_001)

# ---- scene / render settings (as saved in the file)
scene.frame_start = 1; scene.frame_end = 250; scene.frame_set(1)
scene.render.engine = 'BLENDER_EEVEE_NEXT'
bpy.context.view_layer.update()

# ---- added for rendering (the .blend has no active camera and no usable light): camera, sun
cam_auto = bpy.data.cameras.new('AutoCamera')
cam_auto.lens = 50.0
cam_auto.sensor_width = 36.0
cam_auto.clip_end = 1000.0
ob_auto_camera = bpy.data.objects.new('AutoCamera', cam_auto)
scene.collection.objects.link(ob_auto_camera)
ob_auto_camera.location = (1.76229, -2.11985, 1.623)
ob_auto_camera.rotation_euler = (1.09748, -7.21219e-08, 0.694738)
scene.camera = ob_auto_camera
light_auto_sun = bpy.data.lights.new('AutoSun', 'SUN')
light_auto_sun.energy = 3.0
light_auto_sun.angle = 0.0523599
ob_auto_sun = bpy.data.objects.new('AutoSun', light_auto_sun)
scene.collection.objects.link(ob_auto_sun)
ob_auto_sun.rotation_euler = (0.872665, 0.174533, 0.523599)
bpy.context.view_layer.update()
